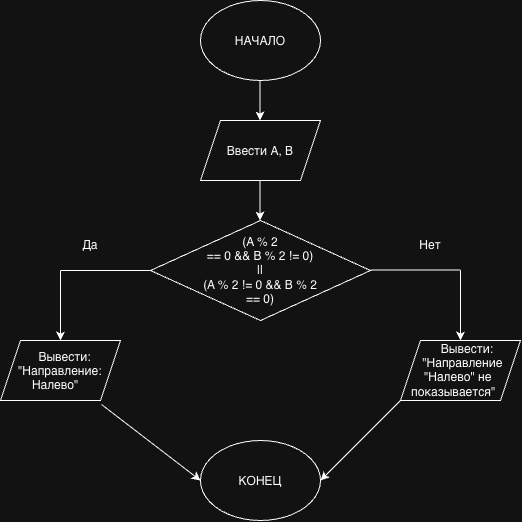

The diagram above was exported from draw.io. Its source (the exported page's mxGraphModel, read from the mxfile embedded in the PNG):
<mxGraphModel dx="824" dy="594" grid="1" gridSize="10" guides="1" tooltips="1" connect="1" arrows="1" fold="1" page="1" pageScale="1" pageWidth="827" pageHeight="1169" math="0" shadow="0">
  <root>
    <mxCell id="0" />
    <mxCell id="1" parent="0" />
    <mxCell id="SlyuIuZ-iLDcluYXdO71-1" parent="1" style="ellipse;whiteSpace=wrap;html=1;shapeInside=1;" value="НАЧАЛО" vertex="1">
      <mxGeometry height="80" width="120" x="300" y="40" as="geometry" />
    </mxCell>
    <mxCell id="SlyuIuZ-iLDcluYXdO71-8" edge="1" parent="1" style="endArrow=classic;html=1;rounded=0;" value="">
      <mxGeometry height="50" relative="1" width="50" as="geometry">
        <Array as="points">
          <mxPoint x="359.5" y="120" />
        </Array>
        <mxPoint x="359.5" y="120" as="sourcePoint" />
        <mxPoint x="359.5" y="160" as="targetPoint" />
      </mxGeometry>
    </mxCell>
    <mxCell id="SlyuIuZ-iLDcluYXdO71-9" parent="1" style="shape=parallelogram;perimeter=parallelogramPerimeter;whiteSpace=wrap;html=1;shapeInside=1;fixedSize=1;" value="Ввести A, B" vertex="1">
      <mxGeometry height="60" width="120" x="300" y="160" as="geometry" />
    </mxCell>
    <mxCell id="SlyuIuZ-iLDcluYXdO71-10" edge="1" parent="1" style="endArrow=classic;html=1;rounded=0;" value="">
      <mxGeometry height="50" relative="1" width="50" as="geometry">
        <Array as="points">
          <mxPoint x="359.5" y="220" />
          <mxPoint x="359.5" y="230" />
        </Array>
        <mxPoint x="359.5" y="220" as="sourcePoint" />
        <mxPoint x="359.5" y="260" as="targetPoint" />
      </mxGeometry>
    </mxCell>
    <mxCell id="SlyuIuZ-iLDcluYXdO71-11" parent="1" style="rhombus;whiteSpace=wrap;html=1;shapeInside=1;" value="&lt;div&gt;(A % 2 == 0 &amp;amp;&amp;amp; B % 2 != 0)&lt;/div&gt;&lt;div&gt;||&lt;/div&gt;&lt;div&gt;(A % 2 != 0 &amp;amp;&amp;amp; B % 2 == 0)&lt;/div&gt;" vertex="1">
      <mxGeometry height="100" width="220" x="250" y="260" as="geometry" />
    </mxCell>
    <mxCell id="SlyuIuZ-iLDcluYXdO71-14" edge="1" parent="1" style="endArrow=none;html=1;rounded=0;" value="">
      <mxGeometry height="50" relative="1" width="50" as="geometry">
        <mxPoint x="160" y="310" as="sourcePoint" />
        <mxPoint x="250" y="310" as="targetPoint" />
      </mxGeometry>
    </mxCell>
    <mxCell id="SlyuIuZ-iLDcluYXdO71-15" edge="1" parent="1" style="endArrow=none;html=1;rounded=0;" value="">
      <mxGeometry height="50" relative="1" width="50" as="geometry">
        <Array as="points">
          <mxPoint x="510" y="309.5" />
        </Array>
        <mxPoint x="470" y="309.5" as="sourcePoint" />
        <mxPoint x="560" y="309.5" as="targetPoint" />
      </mxGeometry>
    </mxCell>
    <mxCell id="SlyuIuZ-iLDcluYXdO71-16" edge="1" parent="1" style="endArrow=classic;html=1;rounded=0;" value="">
      <mxGeometry height="50" relative="1" width="50" as="geometry">
        <Array as="points">
          <mxPoint x="160" y="310" />
          <mxPoint x="160" y="340" />
          <mxPoint x="160" y="350" />
        </Array>
        <mxPoint x="160" y="340" as="sourcePoint" />
        <mxPoint x="160" y="380" as="targetPoint" />
      </mxGeometry>
    </mxCell>
    <mxCell id="SlyuIuZ-iLDcluYXdO71-17" edge="1" parent="1" style="endArrow=classic;html=1;rounded=0;" value="">
      <mxGeometry height="50" relative="1" width="50" as="geometry">
        <Array as="points">
          <mxPoint x="560" y="310" />
          <mxPoint x="560" y="340" />
          <mxPoint x="560" y="350" />
        </Array>
        <mxPoint x="560" y="340" as="sourcePoint" />
        <mxPoint x="560" y="380" as="targetPoint" />
      </mxGeometry>
    </mxCell>
    <mxCell id="SlyuIuZ-iLDcluYXdO71-18" parent="1" style="shape=parallelogram;perimeter=parallelogramPerimeter;whiteSpace=wrap;html=1;shapeInside=1;fixedSize=1;" value="&lt;div&gt;Вывести:&lt;/div&gt;&lt;div&gt;&quot;Направление: Налево&quot;&lt;/div&gt;" vertex="1">
      <mxGeometry height="60" width="120" x="100" y="380" as="geometry" />
    </mxCell>
    <mxCell id="SlyuIuZ-iLDcluYXdO71-19" parent="1" style="shape=parallelogram;perimeter=parallelogramPerimeter;whiteSpace=wrap;html=1;shapeInside=1;fixedSize=1;" value="&lt;div&gt;Вывести:&lt;/div&gt;&lt;div&gt;&quot;Направление&lt;/div&gt;&lt;div&gt;&quot;Налево&quot; не показывается&quot;&lt;/div&gt;" vertex="1">
      <mxGeometry height="60" width="120" x="500" y="380" as="geometry" />
    </mxCell>
    <mxCell id="SlyuIuZ-iLDcluYXdO71-20" parent="1" style="ellipse;whiteSpace=wrap;html=1;shapeInside=1;" value="КОНЕЦ" vertex="1">
      <mxGeometry height="80" width="120" x="300" y="480" as="geometry" />
    </mxCell>
    <mxCell id="SlyuIuZ-iLDcluYXdO71-23" edge="1" parent="1" source="SlyuIuZ-iLDcluYXdO71-18" style="endArrow=classic;html=1;rounded=0;exitX=0.842;exitY=1.067;exitDx=0;exitDy=0;exitPerimeter=0;entryX=0;entryY=0.5;entryDx=0;entryDy=0;" target="SlyuIuZ-iLDcluYXdO71-20" value="">
      <mxGeometry height="50" relative="1" width="50" as="geometry">
        <mxPoint x="220" y="500" as="sourcePoint" />
        <mxPoint x="270" y="450" as="targetPoint" />
      </mxGeometry>
    </mxCell>
    <mxCell id="SlyuIuZ-iLDcluYXdO71-24" edge="1" parent="1" source="SlyuIuZ-iLDcluYXdO71-19" style="endArrow=classic;html=1;rounded=0;exitX=0;exitY=1;exitDx=0;exitDy=0;entryX=1;entryY=0.5;entryDx=0;entryDy=0;" target="SlyuIuZ-iLDcluYXdO71-20" value="">
      <mxGeometry height="50" relative="1" width="50" as="geometry">
        <mxPoint x="470" y="480" as="sourcePoint" />
        <mxPoint x="569" y="556" as="targetPoint" />
      </mxGeometry>
    </mxCell>
    <mxCell id="SlyuIuZ-iLDcluYXdO71-26" parent="1" style="text;html=1;whiteSpace=wrap;strokeColor=none;fillColor=none;align=center;verticalAlign=middle;rounded=0;" value="Да" vertex="1">
      <mxGeometry height="30" width="60" x="160" y="270" as="geometry" />
    </mxCell>
    <mxCell id="SlyuIuZ-iLDcluYXdO71-27" parent="1" style="text;html=1;whiteSpace=wrap;strokeColor=none;fillColor=none;align=center;verticalAlign=middle;rounded=0;" value="Нет" vertex="1">
      <mxGeometry height="30" width="60" x="500" y="270" as="geometry" />
    </mxCell>
  </root>
</mxGraphModel>